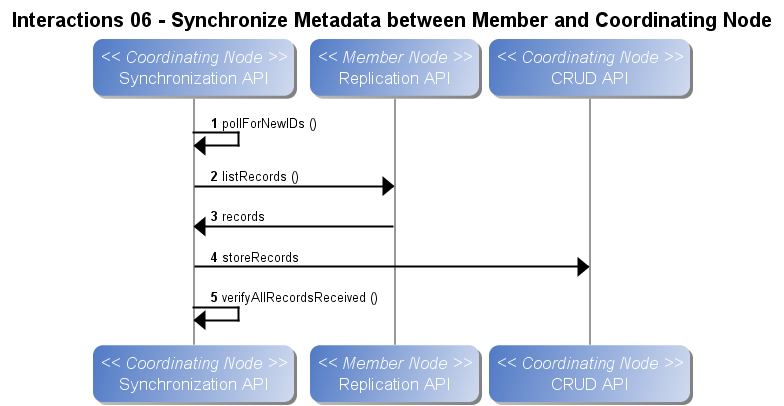

The diagram above was rendered by PlantUML. Its source (embedded in the PNG):
@startuml
title Interactions 06 - Synchronize Metadata between Member and Coordinating Node
autonumber
skin BlueModern
participant "Synchronization API" as c_sync << Coordinating Node >>
c_sync -> c_sync: pollForNewIDs ()
participant "Replication API" as m_rep << Member Node >>
c_sync -> m_rep: listRecords ()
m_rep -> c_sync: records
participant "CRUD API" as c_crud << Coordinating Node >>
c_sync -> c_crud: storeRecords
c_sync -> c_sync: verifyAllRecordsReceived ()
@enduml